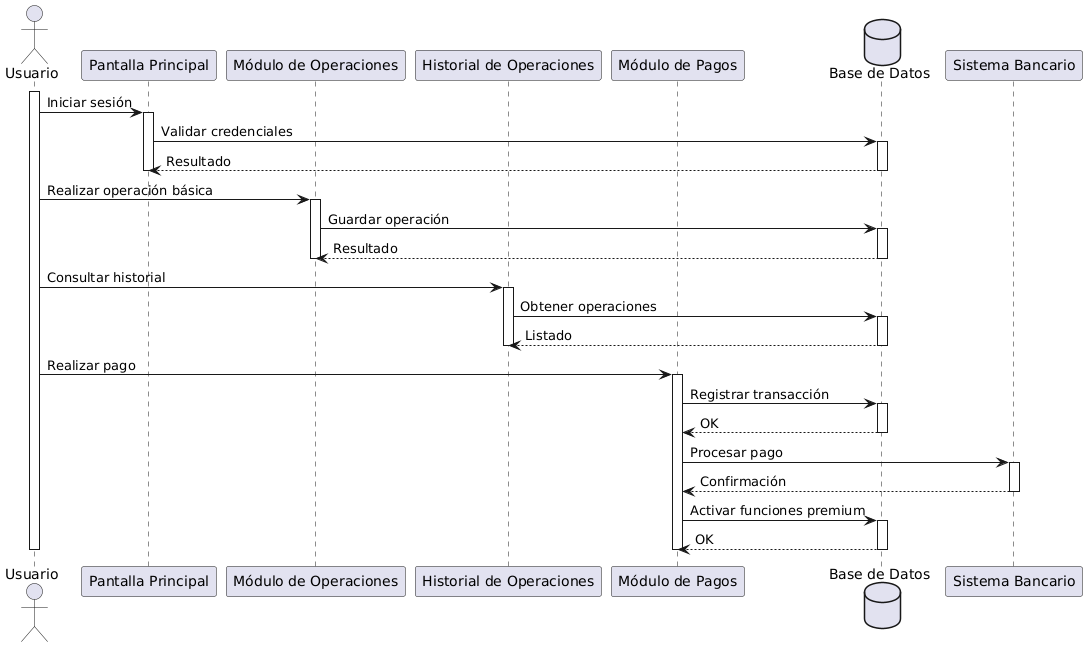

The diagram above was rendered by PlantUML. Its source (embedded in the PNG):
@startuml
actor Usuario as U

participant "Pantalla Principal" as PP
participant "Módulo de Operaciones" as MO
participant "Historial de Operaciones" as HO
participant "Módulo de Pagos" as MP
database "Base de Datos" as DB

activate U

U -> PP : Iniciar sesión
activate PP
PP -> DB : Validar credenciales
activate DB
DB --> PP : Resultado
deactivate DB
deactivate PP

U -> MO : Realizar operación básica
activate MO
MO -> DB : Guardar operación
activate DB
DB --> MO : Resultado
deactivate DB
deactivate MO

U -> HO : Consultar historial
activate HO
HO -> DB : Obtener operaciones
activate DB
DB --> HO : Listado
deactivate DB
deactivate HO

U -> MP : Realizar pago
activate MP
MP -> DB : Registrar transacción
activate DB
DB --> MP : OK
deactivate DB
MP -> "Sistema Bancario" : Procesar pago
activate "Sistema Bancario"
"Sistema Bancario" --> MP : Confirmación
deactivate "Sistema Bancario"
MP -> DB : Activar funciones premium
activate DB
DB --> MP : OK
deactivate DB
deactivate MP

deactivate U
@enduml